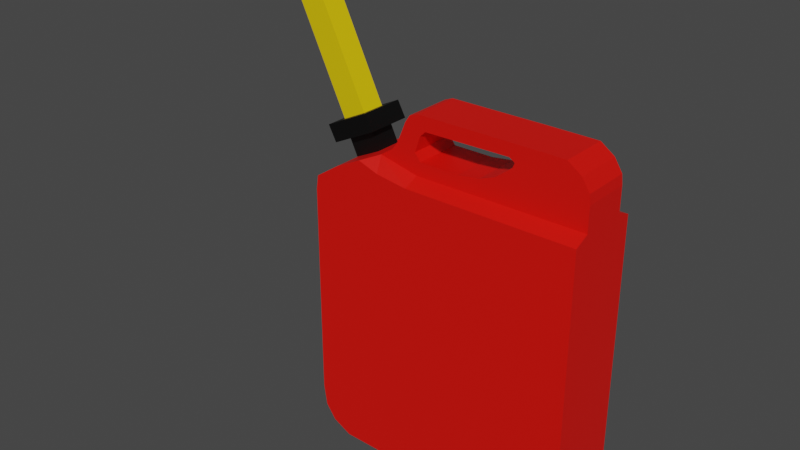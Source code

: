 # Source: gas.blend  (saved by Blender 3.6.13; exported with 4.5.12 LTS)
import bpy
from mathutils import Matrix  # noqa: F401  (used for matrix-valued properties, if any)

bpy.ops.wm.read_factory_settings(use_empty=True)
scene = bpy.context.scene
scene.name = 'Scene'

# ---- collections
col_collection = bpy.data.collections.new('Collection'); scene.collection.children.link(col_collection)

# ---- materials (node trees are filled in below, after node groups)
mat_material = bpy.data.materials.new('Material')
mat_material.alpha_threshold = 0.0
mat_material.use_transparent_shadow = False
mat_material.roughness = 0.5
mat_material.line_color = (0.0, 0.0, 0.0, 1.0)
mat_material_001 = bpy.data.materials.new('Material.001')
mat_material_001.use_transparent_shadow = False
mat_material_002 = bpy.data.materials.new('Material.002')
mat_material_002.use_transparent_shadow = False

# ---- material node trees
mat_material.use_nodes = True; mat_material.node_tree.nodes.clear()
_N = mat_material.node_tree.nodes; _L = mat_material.node_tree.links
n0 = _N.new('ShaderNodeOutputMaterial'); n0.name = 'Material Output'; n0.location = (300, 300)
n1 = _N.new('ShaderNodeBsdfPrincipled'); n1.name = 'Principled BSDF'; n1.location = (10, 300)
n1.distribution = 'GGX'
n1.subsurface_method = 'RANDOM_WALK_SKIN'
n1.inputs[0].default_value = (0.8, 0.003761, 0.0, 1.0)
n1.inputs[3].default_value = 1.45
n1.inputs[27].default_value = (0.0, 0.0, 0.0, 1.0)
n1.inputs[28].default_value = 1.0
_L.new(n1.outputs[0], n0.inputs[0])
n0.is_active_output = True
mat_material_001.use_nodes = True; mat_material_001.node_tree.nodes.clear()
_N = mat_material_001.node_tree.nodes; _L = mat_material_001.node_tree.links
n0 = _N.new('ShaderNodeBsdfPrincipled'); n0.name = 'Principled BSDF'; n0.location = (10, 300)
n0.distribution = 'GGX'
n0.subsurface_method = 'RANDOM_WALK_SKIN'
n0.inputs[0].default_value = (0.0, 0.0, 0.0, 1.0)
n0.inputs[3].default_value = 1.45
n0.inputs[27].default_value = (0.0, 0.0, 0.0, 1.0)
n0.inputs[28].default_value = 1.0
n1 = _N.new('ShaderNodeOutputMaterial'); n1.name = 'Material Output'; n1.location = (300, 300)
_L.new(n0.outputs[0], n1.inputs[0])
n1.is_active_output = True
mat_material_002.use_nodes = True; mat_material_002.node_tree.nodes.clear()
_N = mat_material_002.node_tree.nodes; _L = mat_material_002.node_tree.links
n0 = _N.new('ShaderNodeBsdfPrincipled'); n0.name = 'Principled BSDF'; n0.location = (10, 300)
n0.distribution = 'GGX'
n0.subsurface_method = 'RANDOM_WALK_SKIN'
n0.inputs[0].default_value = (0.8, 0.5657, 0.0, 1.0)
n0.inputs[3].default_value = 1.45
n0.inputs[27].default_value = (0.0, 0.0, 0.0, 1.0)
n0.inputs[28].default_value = 1.0
n1 = _N.new('ShaderNodeOutputMaterial'); n1.name = 'Material Output'; n1.location = (300, 300)
_L.new(n0.outputs[0], n1.inputs[0])
n1.is_active_output = True

# ---- world
world_world = bpy.data.worlds.new('World'); scene.world = world_world
world_world.use_nodes = True; world_world.node_tree.nodes.clear()
_N = world_world.node_tree.nodes; _L = world_world.node_tree.links
n0 = _N.new('ShaderNodeOutputWorld'); n0.name = 'World Output'; n0.location = (300, 300)
n1 = _N.new('ShaderNodeBackground'); n1.name = 'Background'; n1.location = (10, 300)
n1.inputs[0].default_value = (0.05088, 0.05088, 0.05088, 1.0)
_L.new(n1.outputs[0], n0.inputs[0])
n0.is_active_output = True
world_world.color = (0.05088, 0.05088, 0.05088)
world_world.use_sun_shadow = False
world_world.sun_shadow_jitter_overblur = 0.0

# ---- meshes
me_cube = bpy.data.meshes.new('Cube')
me_cube.from_pydata([(0.6873, -0.1345, 0.9144), (0.6623, -0.2185, -1.055), (-0.5534, -0.2185, 0.5617), (-0.123, -0.2185, 0.5674), (-0.5228, -0.2185, -1.06), (-0.1665, -0.1345, 0.8993), (-0.2552, -0.2185, -1.064), (0.8119, -0.1345, 0.6805), (0.4247, -0.2185, 0.5674), (-0.2722, -0.1345, 0.7013), (0.8119, -0.2185, 0.5297), (-0.2552, -0.2185, 0.5297), (-0.6905, -0.2185, 0.4707), (0.796, -0.2185, -0.9062), (-0.2552, -0.2185, -0.9085), (-0.6837, -0.2185, -0.9289), (0.4247, -0.2185, -1.064), (0.4247, -0.1345, 0.9163), (0.3236, -0.1345, 0.7279), (0.4247, -0.2185, 0.5297), (0.4247, -0.2185, -0.9085), (-0.123, -0.1345, 0.9163), (-0.1012, -0.1345, 0.6796), (-0.123, -0.2185, 0.5297), (-0.123, -0.2185, -0.9085), (-0.123, -0.2185, -1.064), (0.8062, -0.1345, 0.7928), (-0.2987, -0.2185, 0.5919), (-0.2175, -0.1345, 0.7984), (0.4256, -0.1345, 0.8267), (-0.1048, -0.1345, 0.8094), (0.7689, -0.2185, -0.9704), (-0.2552, -0.2185, -0.9863), (-0.627, -0.2185, -1.007), (0.4247, -0.2185, -0.9863), (-0.123, -0.2185, -0.9863), (-0.4117, -0.2185, 0.6307), (0.8119, -0.1345, 0.6051), (-0.3421, -0.1345, 0.6542), (0.4247, -0.1345, 0.6051), (-0.123, -0.1345, 0.6051), (0.7628, -0.1345, 0.8611), (-0.1929, -0.1345, 0.8593), (0.3956, -0.1345, 0.8464), (-0.07474, -0.1345, 0.8401), (0.8119, -0.1345, 0.7395), (0.8119, -0.2185, 0.5674), (-0.242, -0.1345, 0.7414), (0.4156, -0.1345, 0.8005), (-0.1339, -0.1345, 0.7222), (-0.7018, -0.2185, 0.3934), (0.8119, -0.2185, 0.3934), (-0.2552, -0.2185, 0.3934), (0.4247, -0.2185, 0.3934), (-0.123, -0.2185, 0.3934), (0.8119, -0.2185, 0.07261), (-0.2552, -0.2185, 0.07261), (0.4247, -0.2185, 0.07261), (-0.123, -0.2185, 0.07261), (-0.7018, -0.2185, 0.07261), (0.8119, -0.2185, -0.4746), (-0.2552, -0.2185, -0.4746), (0.4247, -0.2185, -0.4746), (-0.123, -0.2185, -0.4746), (-0.7018, -0.2185, -0.4746), (0.8119, -0.2185, -0.8095), (-0.2552, -0.2185, -0.8095), (0.4247, -0.2185, -0.8095), (-0.123, -0.2185, -0.8095), (-0.7018, -0.2185, -0.8095), (0.1509, -0.2185, 0.5674), (0.1509, -0.2185, -1.064), (0.1509, -0.1345, 0.9163), (0.1176, -0.1345, 0.6792), (0.1509, -0.2185, 0.5297), (0.1509, -0.2185, -0.9085), (0.1509, -0.2185, -0.9863), (0.1509, -0.1345, 0.6051), (0.1604, -0.1345, 0.8433), (0.1509, -0.2185, 0.3934), (0.1509, -0.2185, 0.07261), (0.1509, -0.2185, -0.4746), (0.1509, -0.2185, -0.8095), (0.2878, -0.2185, 0.5674), (0.2878, -0.2185, -1.064), (0.2878, -0.1345, 0.9163), (0.237, -0.1345, 0.6953), (0.2878, -0.2185, 0.5297), (0.2878, -0.2185, -0.9085), (0.2878, -0.2185, -0.9863), (0.2878, -0.1345, 0.6051), (0.278, -0.1345, 0.8448), (0.2878, -0.2185, 0.3934), (0.2878, -0.2185, 0.07261), (0.2878, -0.2185, -0.4746), (0.2878, -0.2185, -0.8095), (-0.123, 0.2185, -1.064), (0.1509, 0.2185, -1.064), (0.7689, 0.2185, -0.9704), (0.6623, 0.2185, -1.055), (0.2878, 0.2185, 0.5674), (0.1509, 0.2185, 0.5674), (0.4247, 0.2185, -1.064), (-0.123, 0.1345, 0.9163), (-0.1665, 0.1345, 0.8993), (-0.5228, 0.2185, -1.06), (-0.2552, 0.2185, -1.064), (-0.2552, 0.2185, -0.9863), (0.8119, 0.1345, 0.7395), (0.8119, 0.1345, 0.6805), (-0.2987, 0.2185, 0.5919), (-0.5534, 0.2185, 0.5617), (-0.242, 0.1345, 0.7414), (-0.2722, 0.1345, 0.7013), (-0.1012, 0.1345, 0.6796), (0.8119, 0.2185, 0.5674), (0.4247, 0.2185, 0.5674), (-0.123, 0.2185, 0.5674), (0.8119, 0.2185, 0.5297), (-0.2552, 0.2185, 0.5297), (-0.7018, 0.2185, 0.3934), (-0.6905, 0.2185, 0.4707), (-0.123, 0.2185, 0.5297), (0.8119, 0.2185, -0.8095), (0.796, 0.2185, -0.9062), (-0.2552, 0.2185, -0.8095), (-0.2552, 0.2185, -0.9085), (-0.627, 0.2185, -1.007), (-0.6837, 0.2185, -0.9289), (-0.123, 0.2185, -0.9085), (0.2878, 0.2185, -1.064), (0.6873, 0.1345, 0.9144), (0.4247, 0.1345, 0.9163), (0.3236, 0.1345, 0.7279), (0.4247, 0.2185, 0.5297), (0.4247, 0.2185, -0.9085), (0.4247, 0.2185, -0.9863), (0.4247, 0.2185, -0.8095), (0.4156, 0.1345, 0.8005), (0.1509, 0.1345, 0.9163), (0.1176, 0.1345, 0.6792), (0.1509, 0.2185, 0.5297), (0.1509, 0.2185, -0.9085), (-0.123, 0.2185, -0.9863), (-0.123, 0.2185, -0.8095), (-0.1339, 0.1345, 0.7222), (0.7628, 0.1345, 0.8611), (0.8062, 0.1345, 0.7928), (-0.123, 0.1345, 0.6051), (-0.1929, 0.1345, 0.8593), (-0.2175, 0.1345, 0.7984), (0.3956, 0.1345, 0.8464), (0.4256, 0.1345, 0.8267), (-0.07474, 0.1345, 0.8401), (-0.1048, 0.1345, 0.8094), (0.1509, 0.2185, -0.9863), (-0.4117, 0.2185, 0.6307), (0.8119, 0.1345, 0.6051), (-0.3421, 0.1345, 0.6542), (0.4247, 0.1345, 0.6051), (0.1509, 0.1345, 0.6051), (0.1604, 0.1345, 0.8433), (-0.7018, 0.2185, 0.07261), (0.8119, 0.2185, 0.3934), (-0.2552, 0.2185, 0.3934), (0.4247, 0.2185, 0.3934), (-0.123, 0.2185, 0.3934), (0.1509, 0.2185, 0.3934), (0.8119, 0.2185, 0.07261), (-0.2552, 0.2185, 0.07261), (0.4247, 0.2185, 0.07261), (-0.123, 0.2185, 0.07261), (-0.7018, 0.2185, -0.4746), (0.1509, 0.2185, 0.07261), (0.8119, 0.2185, -0.4746), (-0.2552, 0.2185, -0.4746), (0.4247, 0.2185, -0.4746), (-0.123, 0.2185, -0.4746), (-0.7018, 0.2185, -0.8095), (0.1509, 0.2185, -0.4746), (0.1509, 0.2185, -0.8095), (0.2878, 0.1345, 0.9163), (0.237, 0.1345, 0.6953), (0.2878, 0.2185, 0.5297), (0.2878, 0.2185, -0.9085), (0.2878, 0.2185, -0.9863), (0.2878, 0.1345, 0.6051), (0.278, 0.1345, 0.8448), (0.2878, 0.2185, 0.3934), (0.2878, 0.2185, 0.07261), (0.2878, 0.2185, -0.4746), (0.2878, 0.2185, -0.8095), (0.1509, -0.07283, -1.064), (0.1509, 0.07283, -1.064), (-0.123, 0.07283, -1.064), (-0.123, -0.07283, -1.064), (0.7689, -0.07283, -0.9704), (0.7689, 0.07283, -0.9704), (0.6623, 0.07283, -1.055), (0.6623, -0.07283, -1.055), (-0.7018, -0.07283, -0.8095), (-0.7018, 0.07283, -0.8095), (-0.7018, 0.07283, -0.4746), (-0.7018, -0.07283, -0.4746), (0.8119, -0.04485, 0.6051), (0.8119, 0.04485, 0.6051), (0.8119, 0.07283, 0.5674), (0.8119, -0.07283, 0.5674), (0.4247, 0.07283, -1.064), (0.4247, -0.07283, -1.064), (-0.1665, -0.04485, 0.8993), (-0.1665, 0.04485, 0.8993), (-0.123, 0.04485, 0.9163), (-0.123, -0.04485, 0.9163), (-0.2552, -0.07283, -1.064), (-0.2552, 0.07283, -1.064), (-0.5228, 0.07283, -1.06), (-0.5228, -0.07283, -1.06), (-0.7018, -0.07283, 0.07261), (-0.7018, 0.07283, 0.07261), (-0.7018, 0.07283, 0.3934), (-0.7018, -0.07283, 0.3934), (-0.5534, -0.07283, 0.5617), (-0.5534, 0.07283, 0.5617), (-0.4117, 0.07283, 0.6307), (-0.4117, -0.07283, 0.6307), (0.1509, 0.04485, 0.9163), (0.1509, -0.04485, 0.9163), (0.8119, -0.07283, -0.4746), (0.8119, 0.07283, -0.4746), (0.8119, 0.07283, -0.8095), (0.8119, -0.07283, -0.8095), (0.8119, -0.07283, 0.5297), (0.8119, 0.07283, 0.5297), (0.8119, 0.07283, 0.3934), (0.8119, -0.07283, 0.3934), (0.8119, -0.04485, 0.6805), (0.8119, 0.04485, 0.6805), (0.8119, -0.04485, 0.7395), (0.8119, 0.04485, 0.7395), (-0.3421, -0.04485, 0.6542), (-0.3421, 0.04485, 0.6542), (-0.2722, 0.04485, 0.7013), (-0.2722, -0.04485, 0.7013), (-0.242, 0.04485, 0.7414), (-0.242, -0.04485, 0.7414), (-0.6837, -0.07283, -0.9289), (-0.6837, 0.07283, -0.9289), (0.2878, -0.07283, -1.064), (0.2878, 0.07283, -1.064), (0.2878, -0.04485, 0.9163), (0.2878, 0.04485, 0.9163), (0.4247, 0.04485, 0.9163), (0.4247, -0.04485, 0.9163), (0.8119, 0.07283, 0.07261), (0.8119, -0.07283, 0.07261), (-0.6905, -0.07283, 0.4707), (-0.6905, 0.07283, 0.4707), (0.7628, -0.04485, 0.8611), (0.7628, 0.04485, 0.8611), (0.8062, 0.04485, 0.7928), (0.8062, -0.04485, 0.7928), (0.6873, -0.04485, 0.9144), (0.6873, 0.04485, 0.9144), (-0.1929, -0.04485, 0.8593), (-0.1929, 0.04485, 0.8593), (-0.2175, -0.04485, 0.7984), (-0.2175, 0.04485, 0.7984), (0.796, 0.07283, -0.9062), (0.796, -0.07283, -0.9062), (-0.627, -0.07283, -1.007), (-0.627, 0.07283, -1.007), (-0.407, -0.1242, 0.7483), (-0.407, 0.1242, 0.7483), (-0.6488, -0.1242, 0.6307), (-0.6488, 0.1242, 0.6307), (-0.5988, -0.07283, 0.655), (-0.457, -0.07283, 0.724), (-0.457, 0.07283, 0.724), (-0.5988, 0.07283, 0.655), (-0.453, -0.1242, 0.833), (-0.453, 0.1242, 0.833), (-0.6948, 0.1242, 0.7154), (-0.6948, -0.1242, 0.7154), (-0.5091, -0.06659, 0.8057), (-0.5091, 0.06659, 0.8057), (-0.6387, 0.06659, 0.7427), (-0.6387, -0.06659, 0.7427), (-0.7979, -0.06659, 1.399), (-0.7979, 0.06659, 1.399), (-0.9275, 0.06659, 1.336), (-0.9275, -0.06659, 1.336), (-1.356, -0.06659, 1.505), (-1.356, 0.06659, 1.505), (-1.486, 0.06659, 1.442), (-1.486, -0.06659, 1.442)], [], [(94, 81, 80, 93), (95, 82, 81, 94), (44, 42, 5, 21), (40, 38, 9, 22), (74, 23, 3, 70), (52, 50, 12, 11), (54, 52, 11, 23), (35, 32, 14, 24), (32, 33, 15, 14), (31, 34, 20, 13), (51, 53, 19, 10), (37, 39, 18, 7), (41, 43, 17, 0), (76, 35, 24, 75), (79, 54, 23, 74), (77, 40, 22, 73), (78, 44, 21, 72), (45, 48, 29, 26), (49, 47, 28, 30), (23, 11, 27, 3), (11, 12, 2, 27), (71, 25, 35, 76), (1, 16, 34, 31), (6, 4, 33, 32), (25, 6, 32, 35), (70, 3, 40, 77), (46, 8, 39, 37), (27, 2, 36, 38), (3, 27, 38, 40), (26, 29, 43, 41), (30, 28, 42, 44), (88, 75, 82, 95), (10, 19, 8, 46), (22, 9, 47, 49), (7, 18, 48, 45), (80, 58, 54, 79), (55, 57, 53, 51), (58, 56, 52, 54), (56, 59, 50, 52), (61, 64, 59, 56), (63, 61, 56, 58), (60, 62, 57, 55), (81, 63, 58, 80), (82, 68, 63, 81), (65, 67, 62, 60), (68, 66, 61, 63), (66, 69, 64, 61), (14, 15, 69, 66), (24, 14, 66, 68), (13, 20, 67, 65), (75, 24, 68, 82), (93, 80, 79, 92), (83, 70, 77, 90), (84, 71, 76, 89), (91, 78, 72, 85), (90, 77, 73, 86), (92, 79, 74, 87), (89, 76, 75, 88), (87, 74, 70, 83), (19, 87, 83, 8), (34, 89, 88, 20), (53, 92, 87, 19), (39, 90, 86, 18), (43, 91, 85, 17), (16, 84, 89, 34), (8, 83, 90, 39), (57, 93, 92, 53), (20, 88, 95, 67), (67, 95, 94, 62), (62, 94, 93, 57), (190, 189, 173, 179), (191, 190, 179, 180), (153, 103, 104, 149), (148, 114, 113, 158), (141, 101, 117, 122), (164, 119, 121, 120), (166, 122, 119, 164), (143, 129, 126, 107), (107, 126, 128, 127), (98, 124, 135, 136), (163, 118, 134, 165), (157, 109, 133, 159), (146, 131, 132, 151), (155, 142, 129, 143), (167, 141, 122, 166), (160, 140, 114, 148), (161, 139, 103, 153), (108, 147, 152, 138), (145, 154, 150, 112), (122, 117, 110, 119), (119, 110, 111, 121), (97, 155, 143, 96), (99, 98, 136, 102), (106, 107, 127, 105), (96, 143, 107, 106), (101, 160, 148, 117), (115, 157, 159, 116), (110, 158, 156, 111), (117, 148, 158, 110), (147, 146, 151, 152), (154, 153, 149, 150), (184, 191, 180, 142), (118, 115, 116, 134), (114, 145, 112, 113), (109, 108, 138, 133), (173, 167, 166, 171), (168, 163, 165, 170), (171, 166, 164, 169), (169, 164, 120, 162), (175, 169, 162, 172), (177, 171, 169, 175), (174, 168, 170, 176), (179, 173, 171, 177), (180, 179, 177, 144), (123, 174, 176, 137), (144, 177, 175, 125), (125, 175, 172, 178), (126, 125, 178, 128), (129, 144, 125, 126), (124, 123, 137, 135), (142, 180, 144, 129), (189, 188, 167, 173), (100, 186, 160, 101), (130, 185, 155, 97), (187, 181, 139, 161), (186, 182, 140, 160), (188, 183, 141, 167), (185, 184, 142, 155), (183, 100, 101, 141), (134, 116, 100, 183), (136, 135, 184, 185), (165, 134, 183, 188), (159, 133, 182, 186), (151, 132, 181, 187), (102, 136, 185, 130), (116, 159, 186, 100), (170, 165, 188, 189), (135, 137, 191, 184), (137, 176, 190, 191), (176, 170, 189, 190), (194, 193, 97, 96), (29, 48, 138, 152), (198, 197, 98, 99), (202, 201, 178, 172), (49, 30, 154, 145), (206, 205, 157, 115), (208, 198, 99, 102), (212, 211, 104, 103), (48, 18, 133, 138), (216, 215, 106, 105), (220, 219, 162, 120), (224, 223, 111, 156), (226, 212, 103, 139), (230, 229, 174, 123), (234, 233, 118, 163), (205, 237, 109, 157), (73, 22, 114, 140), (237, 239, 108, 109), (242, 241, 158, 113), (244, 242, 113, 112), (215, 194, 96, 106), (201, 247, 128, 178), (193, 249, 130, 97), (241, 224, 156, 158), (233, 206, 115, 118), (252, 251, 181, 132), (22, 49, 145, 114), (18, 86, 182, 133), (254, 234, 163, 168), (223, 257, 121, 111), (260, 259, 146, 147), (257, 220, 120, 121), (251, 226, 139, 181), (259, 263, 131, 146), (86, 73, 140, 182), (211, 265, 149, 104), (265, 267, 150, 149), (43, 29, 152, 151), (268, 230, 123, 124), (219, 202, 172, 162), (30, 44, 153, 154), (91, 43, 151, 187), (44, 78, 161, 153), (247, 271, 127, 128), (78, 91, 187, 161), (197, 268, 124, 98), (249, 208, 102, 130), (229, 254, 168, 174), (239, 260, 147, 108), (263, 252, 132, 131), (271, 216, 105, 127), (267, 244, 112, 150), (28, 47, 245, 266), (266, 245, 244, 267), (33, 4, 217, 270), (270, 217, 216, 271), (0, 17, 253, 262), (262, 253, 252, 263), (45, 26, 261, 238), (238, 261, 260, 239), (60, 55, 255, 228), (228, 255, 254, 229), (84, 16, 209, 248), (248, 209, 208, 249), (31, 13, 269, 196), (196, 269, 268, 197), (15, 33, 270, 246), (246, 270, 271, 247), (59, 64, 203, 218), (218, 203, 202, 219), (13, 65, 231, 269), (269, 231, 230, 268), (42, 28, 266, 264), (264, 266, 267, 265), (5, 42, 264, 210), (210, 264, 265, 211), (41, 0, 262, 258), (258, 262, 263, 259), (85, 72, 227, 250), (250, 227, 226, 251), (12, 50, 221, 256), (256, 221, 220, 257), (26, 41, 258, 261), (261, 258, 259, 260), (2, 12, 256, 222), (222, 256, 257, 223), (55, 51, 235, 255), (255, 235, 234, 254), (17, 85, 250, 253), (253, 250, 251, 252), (10, 46, 207, 232), (232, 207, 206, 233), (38, 36, 225, 240), (240, 225, 224, 241), (71, 84, 248, 192), (192, 248, 249, 193), (69, 15, 246, 200), (200, 246, 247, 201), (6, 25, 195, 214), (214, 195, 194, 215), (47, 9, 243, 245), (245, 243, 242, 244), (9, 38, 240, 243), (243, 240, 241, 242), (7, 45, 238, 236), (236, 238, 239, 237), (37, 7, 236, 204), (204, 236, 237, 205), (51, 10, 232, 235), (235, 232, 233, 234), (65, 60, 228, 231), (231, 228, 229, 230), (72, 21, 213, 227), (227, 213, 212, 226), (36, 2, 222, 225), (279, 278, 273, 275), (50, 59, 218, 221), (221, 218, 219, 220), (4, 6, 214, 217), (217, 214, 215, 216), (21, 5, 210, 213), (213, 210, 211, 212), (16, 1, 199, 209), (209, 199, 198, 208), (46, 37, 204, 207), (207, 204, 205, 206), (64, 69, 200, 203), (203, 200, 201, 202), (1, 31, 196, 199), (199, 196, 197, 198), (25, 71, 192, 195), (195, 192, 193, 194), (276, 279, 275, 274), (278, 277, 272, 273), (277, 276, 274, 272), (272, 274, 283, 280), (222, 223, 279, 276), (223, 224, 278, 279), (224, 225, 277, 278), (225, 222, 276, 277), (283, 282, 286, 287), (275, 273, 281, 282), (273, 272, 280, 281), (274, 275, 282, 283), (284, 287, 291, 288), (281, 280, 284, 285), (280, 283, 287, 284), (282, 281, 285, 286), (290, 289, 293, 294), (286, 285, 289, 290), (287, 286, 290, 291), (285, 284, 288, 289), (294, 293, 292, 295), (291, 290, 294, 295), (289, 288, 292, 293), (288, 291, 295, 292)])
me_cube.polygons.foreach_set('material_index', [0, 0, 0, 0, 0, 0, 0, 0, 0, 0, 0, 0, 0, 0, 0, 0, 0, 0, 0, 0, 0, 0, 0, 0, 0, 0, 0, 0, 0, 0, 0, 0, 0, 0, 0, 0, 0, 0, 0, 0, 0, 0, 0, 0, 0, 0, 0, 0, 0, 0, 0, 0, 0, 0, 0, 0, 0, 0, 0, 0, 0, 0, 0, 0, 0, 0, 0, 0, 0, 0, 0, 0, 0, 0, 0, 0, 0, 0, 0, 0, 0, 0, 0, 0, 0, 0, 0, 0, 0, 0, 0, 0, 0, 0, 0, 0, 0, 0, 0, 0, 0, 0, 0, 0, 0, 0, 0, 0, 0, 0, 0, 0, 0, 0, 0, 0, 0, 0, 0, 0, 0, 0, 0, 0, 0, 0, 0, 0, 0, 0, 0, 0, 0, 0, 0, 0, 0, 0, 0, 0, 0, 0, 0, 0, 0, 0, 0, 0, 0, 0, 0, 0, 0, 0, 0, 0, 0, 0, 0, 0, 0, 0, 0, 0, 0, 0, 0, 0, 0, 0, 0, 0, 0, 0, 0, 0, 0, 0, 0, 0, 0, 0, 0, 0, 0, 0, 0, 0, 0, 0, 0, 0, 0, 0, 0, 0, 0, 0, 0, 0, 0, 0, 0, 0, 0, 0, 0, 0, 0, 0, 0, 0, 0, 0, 0, 0, 0, 0, 0, 0, 0, 0, 0, 0, 0, 0, 0, 0, 0, 0, 0, 0, 0, 0, 0, 0, 0, 0, 0, 0, 0, 0, 0, 0, 0, 0, 0, 0, 0, 0, 0, 0, 0, 0, 0, 1, 0, 0, 0, 0, 0, 0, 0, 0, 0, 0, 0, 0, 0, 0, 0, 0, 1, 1, 1, 1, 1, 1, 1, 1, 1, 1, 1, 1, 2, 1, 1, 1, 2, 2, 2, 2, 2, 2, 2, 2])
_uv = me_cube.uv_layers.new(name='UVMap')
_uv.uv.foreach_set('vector', [0.4494, 0.8366, 0.4494, 0.8592, 0.5185, 0.8592, 0.5185, 0.8366, 0.4071, 0.8366, 0.4071, 0.8592, 0.4494, 0.8592, 0.4494, 0.8366, 0.6176, 0.9044, 0.6176, 0.9262, 0.625, 0.9262, 0.625, 0.9044, 0.5857, 0.9044, 0.5857, 0.9262, 0.5952, 0.9262, 0.5952, 0.9044, 0.5762, 0.8592, 0.5762, 0.9044, 0.581, 0.9044, 0.581, 0.8592, 0.559, 0.9262, 0.559, 1.0, 0.5762, 1.0, 0.5762, 0.9262, 0.559, 0.9044, 0.559, 0.9262, 0.5762, 0.9262, 0.5762, 0.9044, 0.3848, 0.9044, 0.3848, 0.9262, 0.3946, 0.9262, 0.3946, 0.9044, 0.3848, 0.9262, 0.3848, 1.0, 0.3946, 1.0, 0.3946, 0.9262, 0.3848, 0.75, 0.3848, 0.8139, 0.3946, 0.8139, 0.3946, 0.75, 0.559, 0.75, 0.559, 0.8139, 0.5762, 0.8139, 0.5762, 0.75, 0.5857, 0.75, 0.5857, 0.8139, 0.5952, 0.8139, 0.5952, 0.75, 0.6176, 0.75, 0.6176, 0.8139, 0.625, 0.8139, 0.625, 0.75, 0.3848, 0.8592, 0.3848, 0.9044, 0.3946, 0.9044, 0.3946, 0.8592, 0.559, 0.8592, 0.559, 0.9044, 0.5762, 0.9044, 0.5762, 0.8592, 0.5857, 0.8592, 0.5857, 0.9044, 0.5952, 0.9044, 0.5952, 0.8592, 0.6176, 0.8592, 0.6176, 0.9044, 0.625, 0.9044, 0.625, 0.8592, 0.6027, 0.75, 0.6027, 0.8139, 0.6101, 0.8139, 0.6101, 0.75, 0.6027, 0.9044, 0.6027, 0.9262, 0.6101, 0.9262, 0.6101, 0.9044, 0.5762, 0.9044, 0.5762, 0.9262, 0.581, 0.9262, 0.581, 0.9044, 0.5762, 0.9262, 0.5762, 1.0, 0.581, 1.0, 0.581, 0.9262, 0.375, 0.8592, 0.375, 0.9044, 0.3848, 0.9044, 0.3848, 0.8592, 0.375, 0.75, 0.375, 0.8139, 0.3848, 0.8139, 0.3848, 0.75, 0.375, 0.9262, 0.375, 1.0, 0.3848, 1.0, 0.3848, 0.9262, 0.375, 0.9044, 0.375, 0.9262, 0.3848, 0.9262, 0.3848, 0.9044, 0.581, 0.8592, 0.581, 0.9044, 0.5857, 0.9044, 0.5857, 0.8592, 0.581, 0.75, 0.581, 0.8139, 0.5857, 0.8139, 0.5857, 0.75, 0.581, 0.9262, 0.581, 1.0, 0.5857, 1.0, 0.5857, 0.9262, 0.581, 0.9044, 0.581, 0.9262, 0.5857, 0.9262, 0.5857, 0.9044, 0.6101, 0.75, 0.6101, 0.8139, 0.6176, 0.8139, 0.6176, 0.75, 0.6101, 0.9044, 0.6101, 0.9262, 0.6176, 0.9262, 0.6176, 0.9044, 0.3946, 0.8366, 0.3946, 0.8592, 0.4071, 0.8592, 0.4071, 0.8366, 0.5762, 0.75, 0.5762, 0.8139, 0.581, 0.8139, 0.581, 0.75, 0.5952, 0.9044, 0.5952, 0.9262, 0.6027, 0.9262, 0.6027, 0.9044, 0.5952, 0.75, 0.5952, 0.8139, 0.6027, 0.8139, 0.6027, 0.75, 0.5185, 0.8592, 0.5185, 0.9044, 0.559, 0.9044, 0.559, 0.8592, 0.5185, 0.75, 0.5185, 0.8139, 0.559, 0.8139, 0.559, 0.75, 0.5185, 0.9044, 0.5185, 0.9262, 0.559, 0.9262, 0.559, 0.9044, 0.5185, 0.9262, 0.5185, 1.0, 0.559, 1.0, 0.559, 0.9262, 0.4494, 0.9262, 0.4494, 1.0, 0.5185, 1.0, 0.5185, 0.9262, 0.4494, 0.9044, 0.4494, 0.9262, 0.5185, 0.9262, 0.5185, 0.9044, 0.4494, 0.75, 0.4494, 0.8139, 0.5185, 0.8139, 0.5185, 0.75, 0.4494, 0.8592, 0.4494, 0.9044, 0.5185, 0.9044, 0.5185, 0.8592, 0.4071, 0.8592, 0.4071, 0.9044, 0.4494, 0.9044, 0.4494, 0.8592, 0.4071, 0.75, 0.4071, 0.8139, 0.4494, 0.8139, 0.4494, 0.75, 0.4071, 0.9044, 0.4071, 0.9262, 0.4494, 0.9262, 0.4494, 0.9044, 0.4071, 0.9262, 0.4071, 1.0, 0.4494, 1.0, 0.4494, 0.9262, 0.3946, 0.9262, 0.3946, 1.0, 0.4071, 1.0, 0.4071, 0.9262, 0.3946, 0.9044, 0.3946, 0.9262, 0.4071, 0.9262, 0.4071, 0.9044, 0.3946, 0.75, 0.3946, 0.8139, 0.4071, 0.8139, 0.4071, 0.75, 0.3946, 0.8592, 0.3946, 0.9044, 0.4071, 0.9044, 0.4071, 0.8592, 0.5185, 0.8366, 0.5185, 0.8592, 0.559, 0.8592, 0.559, 0.8366, 0.581, 0.8366, 0.581, 0.8592, 0.5857, 0.8592, 0.5857, 0.8366, 0.375, 0.8366, 0.375, 0.8592, 0.3848, 0.8592, 0.3848, 0.8366, 0.6176, 0.8366, 0.6176, 0.8592, 0.625, 0.8592, 0.625, 0.8366, 0.5857, 0.8366, 0.5857, 0.8592, 0.5952, 0.8592, 0.5952, 0.8366, 0.559, 0.8366, 0.559, 0.8592, 0.5762, 0.8592, 0.5762, 0.8366, 0.3848, 0.8366, 0.3848, 0.8592, 0.3946, 0.8592, 0.3946, 0.8366, 0.5762, 0.8366, 0.5762, 0.8592, 0.581, 0.8592, 0.581, 0.8366, 0.5762, 0.8139, 0.5762, 0.8366, 0.581, 0.8366, 0.581, 0.8139, 0.3848, 0.8139, 0.3848, 0.8366, 0.3946, 0.8366, 0.3946, 0.8139, 0.559, 0.8139, 0.559, 0.8366, 0.5762, 0.8366, 0.5762, 0.8139, 0.5857, 0.8139, 0.5857, 0.8366, 0.5952, 0.8366, 0.5952, 0.8139, 0.6176, 0.8139, 0.6176, 0.8366, 0.625, 0.8366, 0.625, 0.8139, 0.375, 0.8139, 0.375, 0.8366, 0.3848, 0.8366, 0.3848, 0.8139, 0.581, 0.8139, 0.581, 0.8366, 0.5857, 0.8366, 0.5857, 0.8139, 0.5185, 0.8139, 0.5185, 0.8366, 0.559, 0.8366, 0.559, 0.8139, 0.3946, 0.8139, 0.3946, 0.8366, 0.4071, 0.8366, 0.4071, 0.8139, 0.4071, 0.8139, 0.4071, 0.8366, 0.4494, 0.8366, 0.4494, 0.8139, 0.4494, 0.8139, 0.4494, 0.8366, 0.5185, 0.8366, 0.5185, 0.8139, 0.4494, 0.8366, 0.5185, 0.8366, 0.5185, 0.8592, 0.4494, 0.8592, 0.4071, 0.8366, 0.4494, 0.8366, 0.4494, 0.8592, 0.4071, 0.8592, 0.6176, 0.9044, 0.625, 0.9044, 0.625, 0.9262, 0.6176, 0.9262, 0.5857, 0.9044, 0.5952, 0.9044, 0.5952, 0.9262, 0.5857, 0.9262, 0.5762, 0.8592, 0.581, 0.8592, 0.581, 0.9044, 0.5762, 0.9044, 0.559, 0.9262, 0.5762, 0.9262, 0.5762, 1.0, 0.559, 1.0, 0.559, 0.9044, 0.5762, 0.9044, 0.5762, 0.9262, 0.559, 0.9262, 0.3848, 0.9044, 0.3946, 0.9044, 0.3946, 0.9262, 0.3848, 0.9262, 0.3848, 0.9262, 0.3946, 0.9262, 0.3946, 1.0, 0.3848, 1.0, 0.3848, 0.75, 0.3946, 0.75, 0.3946, 0.8139, 0.3848, 0.8139, 0.559, 0.75, 0.5762, 0.75, 0.5762, 0.8139, 0.559, 0.8139, 0.5857, 0.75, 0.5952, 0.75, 0.5952, 0.8139, 0.5857, 0.8139, 0.6176, 0.75, 0.625, 0.75, 0.625, 0.8139, 0.6176, 0.8139, 0.3848, 0.8592, 0.3946, 0.8592, 0.3946, 0.9044, 0.3848, 0.9044, 0.559, 0.8592, 0.5762, 0.8592, 0.5762, 0.9044, 0.559, 0.9044, 0.5857, 0.8592, 0.5952, 0.8592, 0.5952, 0.9044, 0.5857, 0.9044, 0.6176, 0.8592, 0.625, 0.8592, 0.625, 0.9044, 0.6176, 0.9044, 0.6027, 0.75, 0.6101, 0.75, 0.6101, 0.8139, 0.6027, 0.8139, 0.6027, 0.9044, 0.6101, 0.9044, 0.6101, 0.9262, 0.6027, 0.9262, 0.5762, 0.9044, 0.581, 0.9044, 0.581, 0.9262, 0.5762, 0.9262, 0.5762, 0.9262, 0.581, 0.9262, 0.581, 1.0, 0.5762, 1.0, 0.375, 0.8592, 0.3848, 0.8592, 0.3848, 0.9044, 0.375, 0.9044, 0.375, 0.75, 0.3848, 0.75, 0.3848, 0.8139, 0.375, 0.8139, 0.375, 0.9262, 0.3848, 0.9262, 0.3848, 1.0, 0.375, 1.0, 0.375, 0.9044, 0.3848, 0.9044, 0.3848, 0.9262, 0.375, 0.9262, 0.581, 0.8592, 0.5857, 0.8592, 0.5857, 0.9044, 0.581, 0.9044, 0.581, 0.75, 0.5857, 0.75, 0.5857, 0.8139, 0.581, 0.8139, 0.581, 0.9262, 0.5857, 0.9262, 0.5857, 1.0, 0.581, 1.0, 0.581, 0.9044, 0.5857, 0.9044, 0.5857, 0.9262, 0.581, 0.9262, 0.6101, 0.75, 0.6176, 0.75, 0.6176, 0.8139, 0.6101, 0.8139, 0.6101, 0.9044, 0.6176, 0.9044, 0.6176, 0.9262, 0.6101, 0.9262, 0.3946, 0.8366, 0.4071, 0.8366, 0.4071, 0.8592, 0.3946, 0.8592, 0.5762, 0.75, 0.581, 0.75, 0.581, 0.8139, 0.5762, 0.8139, 0.5952, 0.9044, 0.6027, 0.9044, 0.6027, 0.9262, 0.5952, 0.9262, 0.5952, 0.75, 0.6027, 0.75, 0.6027, 0.8139, 0.5952, 0.8139, 0.5185, 0.8592, 0.559, 0.8592, 0.559, 0.9044, 0.5185, 0.9044, 0.5185, 0.75, 0.559, 0.75, 0.559, 0.8139, 0.5185, 0.8139, 0.5185, 0.9044, 0.559, 0.9044, 0.559, 0.9262, 0.5185, 0.9262, 0.5185, 0.9262, 0.559, 0.9262, 0.559, 1.0, 0.5185, 1.0, 0.4494, 0.9262, 0.5185, 0.9262, 0.5185, 1.0, 0.4494, 1.0, 0.4494, 0.9044, 0.5185, 0.9044, 0.5185, 0.9262, 0.4494, 0.9262, 0.4494, 0.75, 0.5185, 0.75, 0.5185, 0.8139, 0.4494, 0.8139, 0.4494, 0.8592, 0.5185, 0.8592, 0.5185, 0.9044, 0.4494, 0.9044, 0.4071, 0.8592, 0.4494, 0.8592, 0.4494, 0.9044, 0.4071, 0.9044, 0.4071, 0.75, 0.4494, 0.75, 0.4494, 0.8139, 0.4071, 0.8139, 0.4071, 0.9044, 0.4494, 0.9044, 0.4494, 0.9262, 0.4071, 0.9262, 0.4071, 0.9262, 0.4494, 0.9262, 0.4494, 1.0, 0.4071, 1.0, 0.3946, 0.9262, 0.4071, 0.9262, 0.4071, 1.0, 0.3946, 1.0, 0.3946, 0.9044, 0.4071, 0.9044, 0.4071, 0.9262, 0.3946, 0.9262, 0.3946, 0.75, 0.4071, 0.75, 0.4071, 0.8139, 0.3946, 0.8139, 0.3946, 0.8592, 0.4071, 0.8592, 0.4071, 0.9044, 0.3946, 0.9044, 0.5185, 0.8366, 0.559, 0.8366, 0.559, 0.8592, 0.5185, 0.8592, 0.581, 0.8366, 0.5857, 0.8366, 0.5857, 0.8592, 0.581, 0.8592, 0.375, 0.8366, 0.3848, 0.8366, 0.3848, 0.8592, 0.375, 0.8592, 0.6176, 0.8366, 0.625, 0.8366, 0.625, 0.8592, 0.6176, 0.8592, 0.5857, 0.8366, 0.5952, 0.8366, 0.5952, 0.8592, 0.5857, 0.8592, 0.559, 0.8366, 0.5762, 0.8366, 0.5762, 0.8592, 0.559, 0.8592, 0.3848, 0.8366, 0.3946, 0.8366, 0.3946, 0.8592, 0.3848, 0.8592, 0.5762, 0.8366, 0.581, 0.8366, 0.581, 0.8592, 0.5762, 0.8592, 0.5762, 0.8139, 0.581, 0.8139, 0.581, 0.8366, 0.5762, 0.8366, 0.3848, 0.8139, 0.3946, 0.8139, 0.3946, 0.8366, 0.3848, 0.8366, 0.559, 0.8139, 0.5762, 0.8139, 0.5762, 0.8366, 0.559, 0.8366, 0.5857, 0.8139, 0.5952, 0.8139, 0.5952, 0.8366, 0.5857, 0.8366, 0.6176, 0.8139, 0.625, 0.8139, 0.625, 0.8366, 0.6176, 0.8366, 0.375, 0.8139, 0.3848, 0.8139, 0.3848, 0.8366, 0.375, 0.8366, 0.581, 0.8139, 0.5857, 0.8139, 0.5857, 0.8366, 0.581, 0.8366, 0.5185, 0.8139, 0.559, 0.8139, 0.559, 0.8366, 0.5185, 0.8366, 0.3946, 0.8139, 0.4071, 0.8139, 0.4071, 0.8366, 0.3946, 0.8366, 0.4071, 0.8139, 0.4494, 0.8139, 0.4494, 0.8366, 0.4071, 0.8366, 0.4494, 0.8139, 0.5185, 0.8139, 0.5185, 0.8366, 0.4494, 0.8366, 0.375, 0.9044, 0.375, 0.8592, 0.375, 0.8592, 0.375, 0.9044, 0.6101, 0.8139, 0.6027, 0.8139, 0.6027, 0.8139, 0.6101, 0.8139, 0.375, 0.75, 0.3848, 0.75, 0.3848, 0.75, 0.375, 0.75, 0.4494, 1.0, 0.4071, 1.0, 0.4071, 1.0, 0.4494, 1.0, 0.6027, 0.9044, 0.6101, 0.9044, 0.6101, 0.9044, 0.6027, 0.9044, 0.581, 0.75, 0.5857, 0.75, 0.5857, 0.75, 0.581, 0.75, 0.375, 0.8139, 0.375, 0.75, 0.375, 0.75, 0.375, 0.8139, 0.625, 0.9044, 0.625, 0.9262, 0.625, 0.9262, 0.625, 0.9044, 0.6027, 0.8139, 0.5952, 0.8139, 0.5952, 0.8139, 0.6027, 0.8139, 0.375, 1.0, 0.375, 0.9262, 0.375, 0.9262, 0.375, 1.0, 0.559, 1.0, 0.5185, 1.0, 0.5185, 1.0, 0.559, 1.0, 0.5857, 1.0, 0.581, 1.0, 0.581, 1.0, 0.5857, 1.0, 0.625, 0.8592, 0.625, 0.9044, 0.625, 0.9044, 0.625, 0.8592, 0.4071, 0.75, 0.4494, 0.75, 0.4494, 0.75, 0.4071, 0.75, 0.559, 0.75, 0.5762, 0.75, 0.5762, 0.75, 0.559, 0.75, 0.5857, 0.75, 0.5952, 0.75, 0.5952, 0.75, 0.5857, 0.75, 0.5952, 0.8592, 0.5952, 0.9044, 0.5952, 0.9044, 0.5952, 0.8592, 0.5952, 0.75, 0.6027, 0.75, 0.6027, 0.75, 0.5952, 0.75, 0.5952, 0.9262, 0.5857, 0.9262, 0.5857, 0.9262, 0.5952, 0.9262, 0.6027, 0.9262, 0.5952, 0.9262, 0.5952, 0.9262, 0.6027, 0.9262, 0.375, 0.9262, 0.375, 0.9044, 0.375, 0.9044, 0.375, 0.9262, 0.4071, 1.0, 0.3946, 1.0, 0.3946, 1.0, 0.4071, 1.0, 0.375, 0.8592, 0.375, 0.8366, 0.375, 0.8366, 0.375, 0.8592, 0.5857, 0.9262, 0.5857, 1.0, 0.5857, 1.0, 0.5857, 0.9262, 0.5762, 0.75, 0.581, 0.75, 0.581, 0.75, 0.5762, 0.75, 0.625, 0.8139, 0.625, 0.8366, 0.625, 0.8366, 0.625, 0.8139, 0.5952, 0.9044, 0.6027, 0.9044, 0.6027, 0.9044, 0.5952, 0.9044, 0.5952, 0.8139, 0.5952, 0.8366, 0.5952, 0.8366, 0.5952, 0.8139, 0.5185, 0.75, 0.559, 0.75, 0.559, 0.75, 0.5185, 0.75, 0.581, 1.0, 0.5762, 1.0, 0.5762, 1.0, 0.581, 1.0, 0.6101, 0.75, 0.6176, 0.75, 0.6176, 0.75, 0.6101, 0.75, 0.5762, 1.0, 0.559, 1.0, 0.559, 1.0, 0.5762, 1.0, 0.625, 0.8366, 0.625, 0.8592, 0.625, 0.8592, 0.625, 0.8366, 0.6176, 0.75, 0.625, 0.75, 0.625, 0.75, 0.6176, 0.75, 0.5952, 0.8366, 0.5952, 0.8592, 0.5952, 0.8592, 0.5952, 0.8366, 0.625, 0.9262, 0.6176, 0.9262, 0.6176, 0.9262, 0.625, 0.9262, 0.6176, 0.9262, 0.6101, 0.9262, 0.6101, 0.9262, 0.6176, 0.9262, 0.6176, 0.8139, 0.6101, 0.8139, 0.6101, 0.8139, 0.6176, 0.8139, 0.3946, 0.75, 0.4071, 0.75, 0.4071, 0.75, 0.3946, 0.75, 0.5185, 1.0, 0.4494, 1.0, 0.4494, 1.0, 0.5185, 1.0, 0.6101, 0.9044, 0.6176, 0.9044, 0.6176, 0.9044, 0.6101, 0.9044, 0.6176, 0.8366, 0.6176, 0.8139, 0.6176, 0.8139, 0.6176, 0.8366, 0.6176, 0.9044, 0.6176, 0.8592, 0.6176, 0.8592, 0.6176, 0.9044, 0.3946, 1.0, 0.3848, 1.0, 0.3848, 1.0, 0.3946, 1.0, 0.6176, 0.8592, 0.6176, 0.8366, 0.6176, 0.8366, 0.6176, 0.8592, 0.3848, 0.75, 0.3946, 0.75, 0.3946, 0.75, 0.3848, 0.75, 0.375, 0.8366, 0.375, 0.8139, 0.375, 0.8139, 0.375, 0.8366, 0.4494, 0.75, 0.5185, 0.75, 0.5185, 0.75, 0.4494, 0.75, 0.6027, 0.75, 0.6101, 0.75, 0.6101, 0.75, 0.6027, 0.75, 0.625, 0.75, 0.625, 0.8139, 0.625, 0.8139, 0.625, 0.75, 0.3848, 1.0, 0.375, 1.0, 0.375, 1.0, 0.3848, 1.0, 0.6101, 0.9262, 0.6027, 0.9262, 0.6027, 0.9262, 0.6101, 0.9262, 0.6101, 0.9262, 0.6027, 0.9262, 0.6027, 0.9262, 0.6101, 0.9262, 0.6101, 0.9262, 0.6027, 0.9262, 0.6027, 0.9262, 0.6101, 0.9262, 0.3848, 1.0, 0.375, 1.0, 0.375, 1.0, 0.3848, 1.0, 0.3848, 1.0, 0.375, 1.0, 0.375, 1.0, 0.3848, 1.0, 0.625, 0.75, 0.625, 0.8139, 0.625, 0.8139, 0.625, 0.75, 0.625, 0.75, 0.625, 0.8139, 0.625, 0.8139, 0.625, 0.75, 0.6027, 0.75, 0.6101, 0.75, 0.6101, 0.75, 0.6027, 0.75, 0.6027, 0.75, 0.6101, 0.75, 0.6101, 0.75, 0.6027, 0.75, 0.4494, 0.75, 0.5185, 0.75, 0.5185, 0.75, 0.4494, 0.75, 0.4494, 0.75, 0.5185, 0.75, 0.5185, 0.75, 0.4494, 0.75, 0.375, 0.8366, 0.375, 0.8139, 0.375, 0.8139, 0.375, 0.8366, 0.375, 0.8366, 0.375, 0.8139, 0.375, 0.8139, 0.375, 0.8366, 0.3848, 0.75, 0.3946, 0.75, 0.3946, 0.75, 0.3848, 0.75, 0.3848, 0.75, 0.3946, 0.75, 0.3946, 0.75, 0.3848, 0.75, 0.3946, 1.0, 0.3848, 1.0, 0.3848, 1.0, 0.3946, 1.0, 0.3946, 1.0, 0.3848, 1.0, 0.3848, 1.0, 0.3946, 1.0, 0.5185, 1.0, 0.4494, 1.0, 0.4494, 1.0, 0.5185, 1.0, 0.5185, 1.0, 0.4494, 1.0, 0.4494, 1.0, 0.5185, 1.0, 0.3946, 0.75, 0.4071, 0.75, 0.4071, 0.75, 0.3946, 0.75, 0.3946, 0.75, 0.4071, 0.75, 0.4071, 0.75, 0.3946, 0.75, 0.6176, 0.9262, 0.6101, 0.9262, 0.6101, 0.9262, 0.6176, 0.9262, 0.6176, 0.9262, 0.6101, 0.9262, 0.6101, 0.9262, 0.6176, 0.9262, 0.625, 0.9262, 0.6176, 0.9262, 0.6176, 0.9262, 0.625, 0.9262, 0.625, 0.9262, 0.6176, 0.9262, 0.6176, 0.9262, 0.625, 0.9262, 0.6176, 0.75, 0.625, 0.75, 0.625, 0.75, 0.6176, 0.75, 0.6176, 0.75, 0.625, 0.75, 0.625, 0.75, 0.6176, 0.75, 0.625, 0.8366, 0.625, 0.8592, 0.625, 0.8592, 0.625, 0.8366, 0.625, 0.8366, 0.625, 0.8592, 0.625, 0.8592, 0.625, 0.8366, 0.5762, 1.0, 0.559, 1.0, 0.559, 1.0, 0.5762, 1.0, 0.5762, 1.0, 0.559, 1.0, 0.559, 1.0, 0.5762, 1.0, 0.6101, 0.75, 0.6176, 0.75, 0.6176, 0.75, 0.6101, 0.75, 0.6101, 0.75, 0.6176, 0.75, 0.6176, 0.75, 0.6101, 0.75, 0.581, 1.0, 0.5762, 1.0, 0.5762, 1.0, 0.581, 1.0, 0.581, 1.0, 0.5762, 1.0, 0.5762, 1.0, 0.581, 1.0, 0.5185, 0.75, 0.559, 0.75, 0.559, 0.75, 0.5185, 0.75, 0.5185, 0.75, 0.559, 0.75, 0.559, 0.75, 0.5185, 0.75, 0.625, 0.8139, 0.625, 0.8366, 0.625, 0.8366, 0.625, 0.8139, 0.625, 0.8139, 0.625, 0.8366, 0.625, 0.8366, 0.625, 0.8139, 0.5762, 0.75, 0.581, 0.75, 0.581, 0.75, 0.5762, 0.75, 0.5762, 0.75, 0.581, 0.75, 0.581, 0.75, 0.5762, 0.75, 0.5857, 0.9262, 0.5857, 1.0, 0.5857, 1.0, 0.5857, 0.9262, 0.5857, 0.9262, 0.5857, 1.0, 0.5857, 1.0, 0.5857, 0.9262, 0.375, 0.8592, 0.375, 0.8366, 0.375, 0.8366, 0.375, 0.8592, 0.375, 0.8592, 0.375, 0.8366, 0.375, 0.8366, 0.375, 0.8592, 0.4071, 1.0, 0.3946, 1.0, 0.3946, 1.0, 0.4071, 1.0, 0.4071, 1.0, 0.3946, 1.0, 0.3946, 1.0, 0.4071, 1.0, 0.375, 0.9262, 0.375, 0.9044, 0.375, 0.9044, 0.375, 0.9262, 0.375, 0.9262, 0.375, 0.9044, 0.375, 0.9044, 0.375, 0.9262, 0.6027, 0.9262, 0.5952, 0.9262, 0.5952, 0.9262, 0.6027, 0.9262, 0.6027, 0.9262, 0.5952, 0.9262, 0.5952, 0.9262, 0.6027, 0.9262, 0.5952, 0.9262, 0.5857, 0.9262, 0.5857, 0.9262, 0.5952, 0.9262, 0.5952, 0.9262, 0.5857, 0.9262, 0.5857, 0.9262, 0.5952, 0.9262, 0.5952, 0.75, 0.6027, 0.75, 0.6027, 0.75, 0.5952, 0.75, 0.5952, 0.75, 0.6027, 0.75, 0.6027, 0.75, 0.5952, 0.75, 0.5857, 0.75, 0.5952, 0.75, 0.5952, 0.75, 0.5857, 0.75, 0.5857, 0.75, 0.5952, 0.75, 0.5952, 0.75, 0.5857, 0.75, 0.559, 0.75, 0.5762, 0.75, 0.5762, 0.75, 0.559, 0.75, 0.559, 0.75, 0.5762, 0.75, 0.5762, 0.75, 0.559, 0.75, 0.4071, 0.75, 0.4494, 0.75, 0.4494, 0.75, 0.4071, 0.75, 0.4071, 0.75, 0.4494, 0.75, 0.4494, 0.75, 0.4071, 0.75, 0.625, 0.8592, 0.625, 0.9044, 0.625, 0.9044, 0.625, 0.8592, 0.625, 0.8592, 0.625, 0.9044, 0.625, 0.9044, 0.625, 0.8592, 0.5857, 1.0, 0.581, 1.0, 0.581, 1.0, 0.5857, 1.0, 0.581, 1.0, 0.5857, 1.0, 0.5857, 1.0, 0.581, 1.0, 0.559, 1.0, 0.5185, 1.0, 0.5185, 1.0, 0.559, 1.0, 0.559, 1.0, 0.5185, 1.0, 0.5185, 1.0, 0.559, 1.0, 0.375, 1.0, 0.375, 0.9262, 0.375, 0.9262, 0.375, 1.0, 0.375, 1.0, 0.375, 0.9262, 0.375, 0.9262, 0.375, 1.0, 0.625, 0.9044, 0.625, 0.9262, 0.625, 0.9262, 0.625, 0.9044, 0.625, 0.9044, 0.625, 0.9262, 0.625, 0.9262, 0.625, 0.9044, 0.375, 0.8139, 0.375, 0.75, 0.375, 0.75, 0.375, 0.8139, 0.375, 0.8139, 0.375, 0.75, 0.375, 0.75, 0.375, 0.8139, 0.581, 0.75, 0.5857, 0.75, 0.5857, 0.75, 0.581, 0.75, 0.581, 0.75, 0.5857, 0.75, 0.5857, 0.75, 0.581, 0.75, 0.4494, 1.0, 0.4071, 1.0, 0.4071, 1.0, 0.4494, 1.0, 0.4494, 1.0, 0.4071, 1.0, 0.4071, 1.0, 0.4494, 1.0, 0.375, 0.75, 0.3848, 0.75, 0.3848, 0.75, 0.375, 0.75, 0.375, 0.75, 0.3848, 0.75, 0.3848, 0.75, 0.375, 0.75, 0.375, 0.9044, 0.375, 0.8592, 0.375, 0.8592, 0.375, 0.9044, 0.375, 0.9044, 0.375, 0.8592, 0.375, 0.8592, 0.375, 0.9044, 0.581, 1.0, 0.581, 1.0, 0.581, 1.0, 0.581, 1.0, 0.5857, 1.0, 0.5857, 1.0, 0.5857, 1.0, 0.5857, 1.0, 0.5857, 1.0, 0.581, 1.0, 0.581, 1.0, 0.5857, 1.0, 0.5857, 1.0, 0.581, 1.0, 0.581, 1.0, 0.5857, 1.0, 0.581, 1.0, 0.581, 1.0, 0.581, 1.0, 0.581, 1.0, 0.581, 1.0, 0.5857, 1.0, 0.5857, 1.0, 0.581, 1.0, 0.5857, 1.0, 0.5857, 1.0, 0.5857, 1.0, 0.5857, 1.0, 0.5857, 1.0, 0.581, 1.0, 0.581, 1.0, 0.5857, 1.0, 0.581, 1.0, 0.581, 1.0, 0.581, 1.0, 0.581, 1.0, 0.581, 1.0, 0.5857, 1.0, 0.5857, 1.0, 0.581, 1.0, 0.5857, 1.0, 0.5857, 1.0, 0.5857, 1.0, 0.5857, 1.0, 0.581, 1.0, 0.581, 1.0, 0.581, 1.0, 0.581, 1.0, 0.5857, 1.0, 0.581, 1.0, 0.581, 1.0, 0.5857, 1.0, 0.5857, 1.0, 0.5857, 1.0, 0.5857, 1.0, 0.5857, 1.0, 0.5857, 1.0, 0.581, 1.0, 0.581, 1.0, 0.5857, 1.0, 0.581, 1.0, 0.5857, 1.0, 0.5857, 1.0, 0.581, 1.0, 0.581, 1.0, 0.5857, 1.0, 0.5857, 1.0, 0.581, 1.0, 0.581, 1.0, 0.5857, 1.0, 0.5857, 1.0, 0.581, 1.0, 0.581, 1.0, 0.581, 1.0, 0.581, 1.0, 0.581, 1.0, 0.5857, 1.0, 0.5857, 1.0, 0.5857, 1.0, 0.5857, 1.0, 0.581, 1.0, 0.5857, 1.0, 0.5857, 1.0, 0.581, 1.0, 0.581, 1.0, 0.581, 1.0, 0.581, 1.0, 0.581, 1.0, 0.5857, 1.0, 0.5857, 1.0, 0.5857, 1.0, 0.5857, 1.0, 0.5857, 1.0, 0.581, 1.0, 0.581, 1.0, 0.5857, 1.0])
me_cube.materials.append(mat_material)
me_cube.materials.append(mat_material_001)
me_cube.materials.append(mat_material_002)
me_cube.use_mirror_vertex_groups = False
me_cube.update()

# ---- objects
ob_cube = bpy.data.objects.new('Cube', me_cube)

# ---- transforms, parenting, visibility, modifiers, constraints
ob_cube.location = (0.0, 0.0, 0.0)
ob_cube.scale = (1.124, 1.124, 1.124)
ob_cube.lock_rotations_4d = False
ob_cube.empty_display_type = 'ARROWS'
ob_cube.lineart.crease_threshold = 0.0

# ---- collection membership
col_collection.objects.link(ob_cube)

# ---- scene / render settings (as saved in the file)
scene.frame_start = 1; scene.frame_end = 250; scene.frame_set(1)
scene.render.engine = 'BLENDER_EEVEE_NEXT'
scene.cycles.sampling_pattern = 'TABULATED_SOBOL'
scene.view_settings.view_transform = 'Filmic'
bpy.context.view_layer.update()

# ---- added for rendering (the .blend has no active camera and no usable light): camera, sun
cam_auto = bpy.data.cameras.new('AutoCamera')
cam_auto.lens = 50.0
cam_auto.sensor_width = 36.0
cam_auto.clip_end = 1000.0
ob_auto_camera = bpy.data.objects.new('AutoCamera', cam_auto)
scene.collection.objects.link(ob_auto_camera)
ob_auto_camera.location = (3.23435, -4.33578, 3.13824)
ob_auto_camera.rotation_euler = (1.09748, -7.21219e-08, 0.694738)
scene.camera = ob_auto_camera
light_auto_sun = bpy.data.lights.new('AutoSun', 'SUN')
light_auto_sun.energy = 3.0
light_auto_sun.angle = 0.0523599
ob_auto_sun = bpy.data.objects.new('AutoSun', light_auto_sun)
scene.collection.objects.link(ob_auto_sun)
ob_auto_sun.rotation_euler = (0.872665, 0.174533, 0.523599)
bpy.context.view_layer.update()
